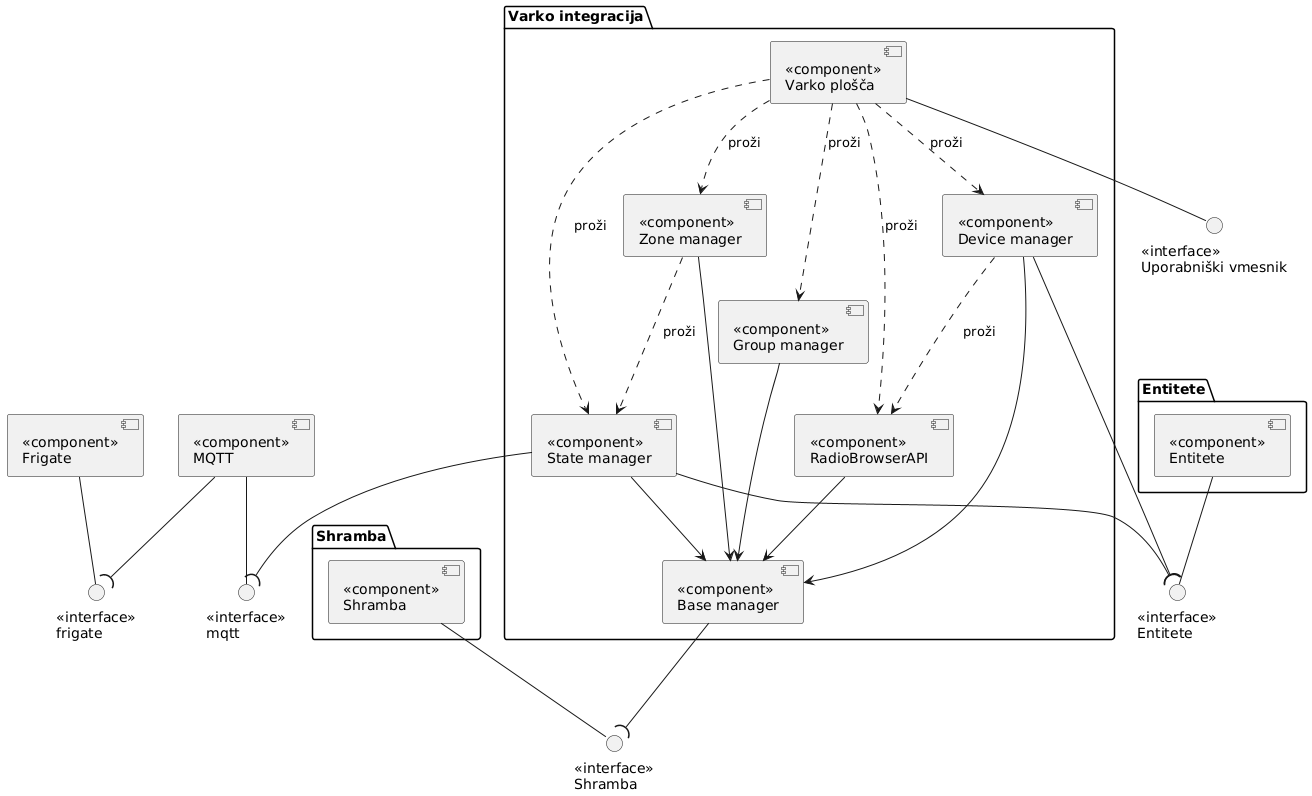

The diagram above was rendered by PlantUML. Its source (embedded in the PNG):
@startuml
package "Varko integracija" {
    component "<<component>>\nBase manager" as baseManager
    component "<<component>>\nDevice manager" as deviceManager
    component "<<component>>\nGroup manager" as groupManager
    component "<<component>>\nState manager" as stateManager
    component "<<component>>\nZone manager" as zonesManager
    component "<<component>>\nVarko plošča" as varkoDashboard
    component "<<component>>\nRadioBrowserAPI" as radioBrowserAPI
    deviceManager --> baseManager
    groupManager --> baseManager
    stateManager --> baseManager
    zonesManager --> baseManager
    radioBrowserAPI --> baseManager
}

package "Shramba" {
    component "<<component>>\nShramba" as store
}
package "Entitete" {
    component "<<component>>\nEntitete" as entities
}

component "<<component>>\nFrigate" as frigate
component "<<component>>\nMQTT" as mqtt

varkoDashboard ..> deviceManager : proži
varkoDashboard ..> groupManager : proži
varkoDashboard ..> zonesManager : proži
varkoDashboard ..> stateManager : proži
varkoDashboard ..> radioBrowserAPI : proži
deviceManager ..> radioBrowserAPI: proži

zonesManager ..> stateManager : proži

interface "<<interface>>\nUporabniški vmesnik" as uporabniskiVmesnik
interface "<<interface>>\nShramba" as storeInterface
interface "<<interface>>\nmqtt" as mqttInterface
interface "<<interface>>\nfrigate" as frigateInterface
interface "<<interface>>\nEntitete" as entitiesInterface

varkoDashboard -- uporabniskiVmesnik
frigate -- frigateInterface
mqtt --( frigateInterface
mqtt -- mqttInterface
stateManager --( mqttInterface
store -- storeInterface
baseManager --( storeInterface
entities -- entitiesInterface
deviceManager --( entitiesInterface
stateManager --( entitiesInterface
@enduml